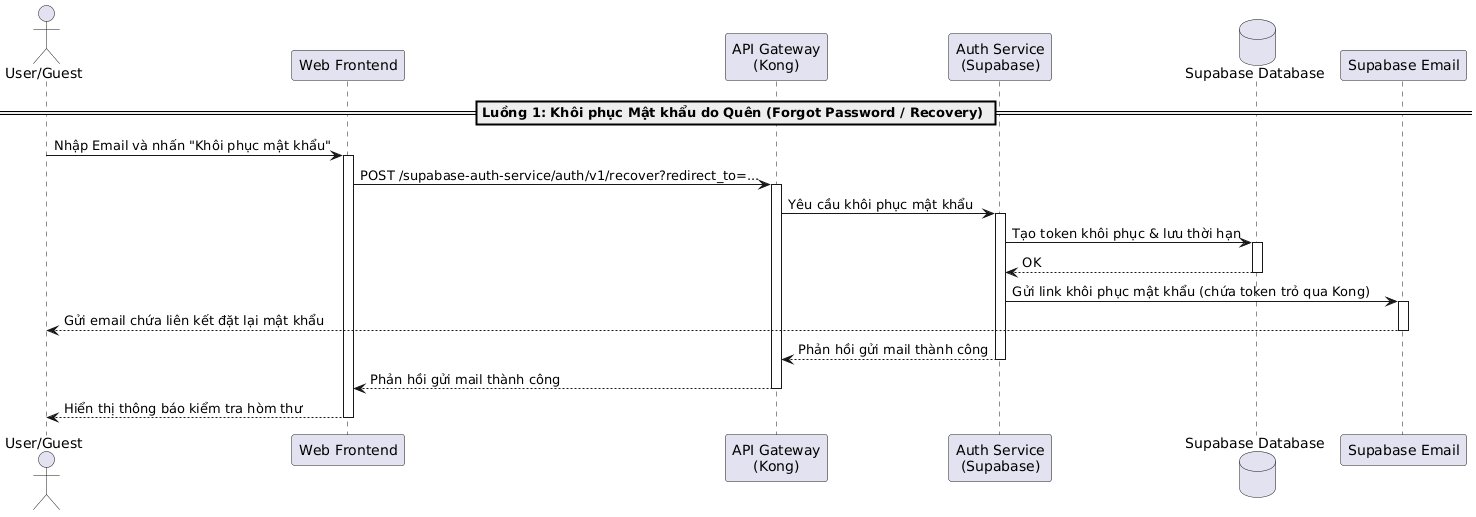

The diagram above was rendered by PlantUML. Its source (embedded in the PNG):
@startuml
actor "User/Guest" as User
participant "Web Frontend" as Frontend
participant "API Gateway\n(Kong)" as Kong
participant "Auth Service\n(Supabase)" as AuthService
database "Supabase Database" as DB
participant "Supabase Email" as Email

== Luồng 1: Khôi phục Mật khẩu do Quên (Forgot Password / Recovery) ==
User -> Frontend: Nhập Email và nhấn "Khôi phục mật khẩu"
activate Frontend

Frontend -> Kong: POST /supabase-auth-service/auth/v1/recover?redirect_to=...
activate Kong
Kong -> AuthService: Yêu cầu khôi phục mật khẩu
activate AuthService
AuthService -> DB: Tạo token khôi phục & lưu thời hạn
activate DB
DB --> AuthService: OK
deactivate DB
AuthService -> Email: Gửi link khôi phục mật khẩu (chứa token trỏ qua Kong)
activate Email
Email --> User: Gửi email chứa liên kết đặt lại mật khẩu
deactivate Email
AuthService --> Kong: Phản hồi gửi mail thành công
deactivate AuthService
Kong --> Frontend: Phản hồi gửi mail thành công
deactivate Kong
Frontend --> User: Hiển thị thông báo kiểm tra hòm thư
deactivate Frontend
@enduml